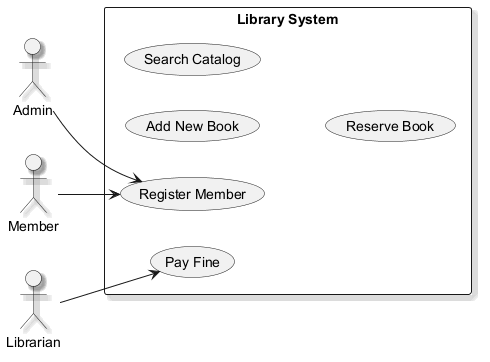

The diagram above was rendered by PlantUML. Its source (embedded in the PNG):
@startuml
skinparam backgroundColor #FFFFFF
skinparam classBackgroundColor #F1F8E9
skinparam classBorderColor #33691E
skinparam shadowing true
left to right direction
actor "Admin" as A
actor "Librarian" as L
actor "Member" as M
rectangle "Library System" {
  usecase "Add New Book" as UC_AddNewBook
  usecase "Search Catalog" as UC_SearchCatalog
  usecase "Register Member" as UC_RegisterMember
  usecase "Reserve Book" as UC_ReserveBook
  usecase "Pay Fine" as UC_PayFine
}
A --> UC_RegisterMember
L --> UC_PayFine
M --> UC_RegisterMember
@enduml